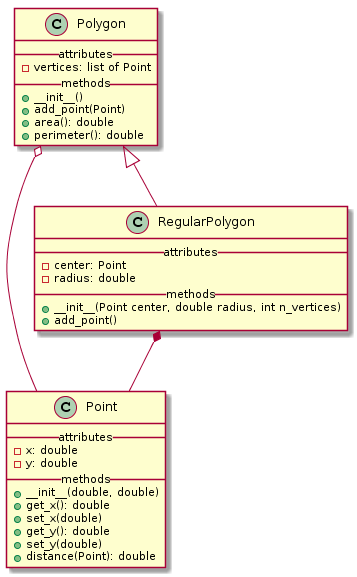

The diagram above was rendered by PlantUML. Its source (embedded in the PNG):
@startuml
class Point {
    __attributes__

    - x: double
    - y: double

    __methods__

    +__init__(double, double)
    +get_x(): double
    +set_x(double)
    +get_y(): double
    +set_y(double)
    +distance(Point): double
}

class Polygon {
    __attributes__
    
    - vertices: list of Point
    
    __methods__
    
    +__init__()
    +add_point(Point)
    +area(): double
    +perimeter(): double
}

class RegularPolygon {
    __attributes__
    -center: Point
    -radius: double
    
    __methods__
    +__init__(Point center, double radius, int n_vertices)
    +add_point()
}

Polygon <|-- RegularPolygon
Polygon o-- Point
RegularPolygon *-- Point
@enduml